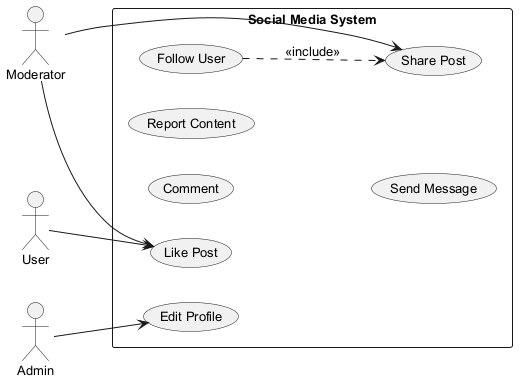

The diagram above was rendered by PlantUML. Its source (embedded in the PNG):
@startuml
skinparam backgroundColor #FFFFFF
skinparam classBackgroundColor #E8F4FA
skinparam classBorderColor #2C7DA0
skinparam defaultFontSize 13
left to right direction
actor "Admin" as Admin
actor "Moderator" as Moderator
actor "User" as User
rectangle "Social Media System" {
  usecase "Follow User" as UC_FollowUser
  usecase "Share Post" as UC_SharePost
  usecase "Comment" as UC_Comment
  usecase "Edit Profile" as UC_EditProfile
  usecase "Like Post" as UC_LikePost
  usecase "Report Content" as UC_ReportContent
  usecase "Send Message" as UC_SendMessage
}
Admin --> UC_EditProfile
Moderator --> UC_LikePost
Moderator --> UC_SharePost
User --> UC_LikePost
UC_FollowUser ..> UC_SharePost : <<include>>
@enduml